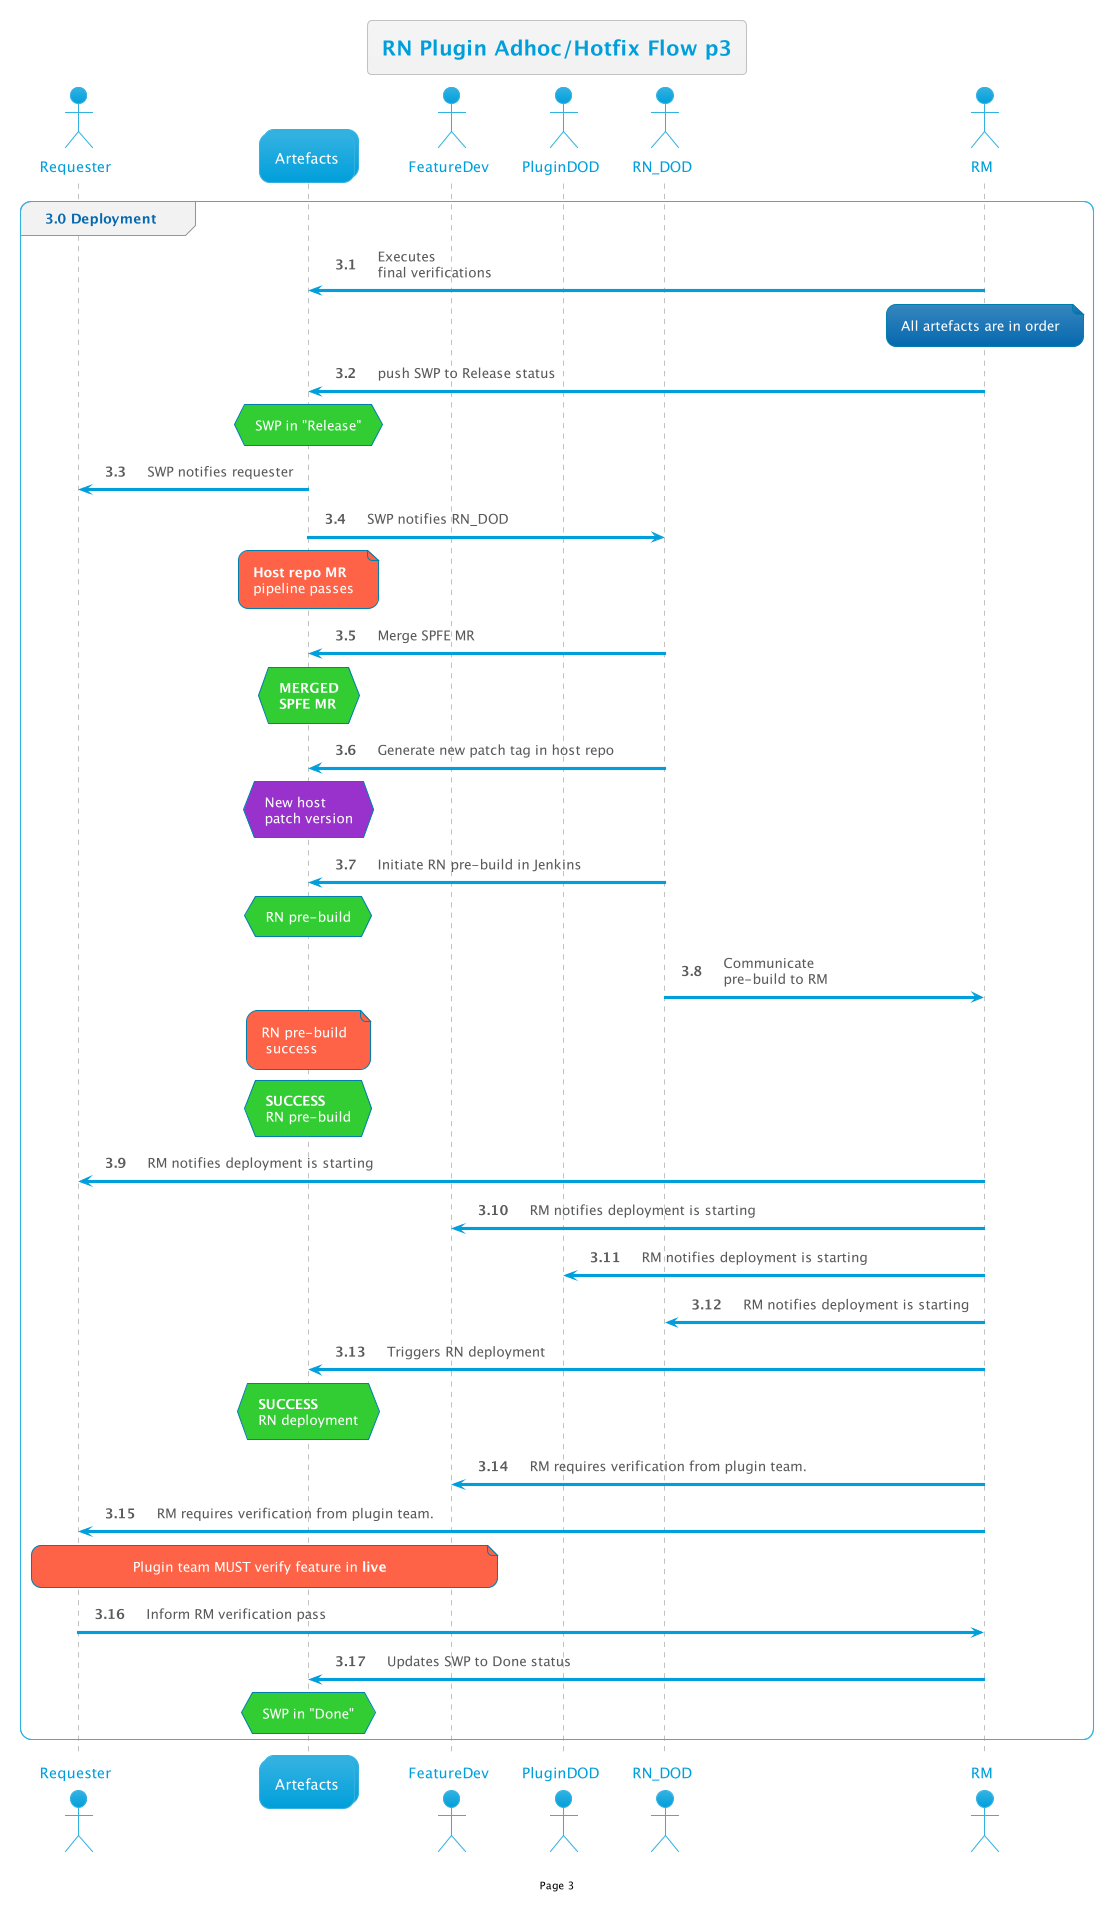

The diagram above was rendered by PlantUML. Its source (embedded in the PNG):
@startuml

!$AutonumStart = 3

!include __init__

group 3.0 Deployment
    RM -> Art: Executes\nfinal verifications
    note over RM: All artefacts are in order
    RM -> Art: push SWP to Release status

    hnote over Art#LimeGreen: SWP in "Release"

    Art -> req: SWP notifies requester
    Art -> RN_DOD: SWP notifies RN_DOD


    note over Art#Tomato: <b>Host repo MR</b>\npipeline passes
    RN_DOD -> Art: Merge SPFE MR
    hnote over Art#LimeGreen:<b>MERGED\n<b>SPFE MR
    RN_DOD -> Art: Generate new patch tag in host repo
    hnote over Art#DarkOrchid:New host\npatch version
    RN_DOD -> Art: Initiate RN pre-build in Jenkins
    hnote over Art#LimeGreen:RN pre-build
    RN_DOD -> RM: Communicate\npre-build to RM

    note over Art#Tomato:RN pre-build\n success
    hnote over Art#LimeGreen:<b>SUCCESS\nRN pre-build

    RM->req: RM notifies deployment is starting
    RM->FeatDev: RM notifies deployment is starting
    RM->PluginDOD: RM notifies deployment is starting
    RM->RN_DOD: RM notifies deployment is starting
    RM -> Art: Triggers RN deployment
    hnote over Art#LimeGreen:<b>SUCCESS\nRN deployment

    RM -> FeatDev: RM requires verification from plugin team.
    RM -> req: RM requires verification from plugin team.
    note over req,FeatDev #Tomato: Plugin team MUST verify feature in <b>live</b>
    req -> RM: Inform RM verification pass

    RM -> Art: Updates SWP to Done status
    hnote over Art#LimeGreen: SWP in "Done"
end

@enduml